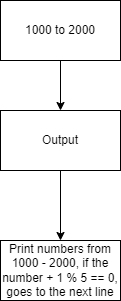

The diagram above was exported from draw.io. Its source (the exported page's mxGraphModel, read from the mxfile embedded in the PNG):
<mxGraphModel dx="609" dy="479" grid="1" gridSize="10" guides="1" tooltips="1" connect="1" arrows="1" fold="1" page="1" pageScale="1" pageWidth="827" pageHeight="1169" math="0" shadow="0">
  <root>
    <mxCell id="0" />
    <mxCell id="1" parent="0" />
    <mxCell id="17" style="edgeStyle=orthogonalEdgeStyle;rounded=0;html=1;exitX=0.5;exitY=1;exitDx=0;exitDy=0;entryX=0.5;entryY=0;entryDx=0;entryDy=0;" parent="1" source="2" target="5" edge="1">
      <mxGeometry relative="1" as="geometry" />
    </mxCell>
    <mxCell id="2" value="1000 to 2000" style="rounded=0;whiteSpace=wrap;html=1;" parent="1" vertex="1">
      <mxGeometry x="160" y="150" width="120" height="60" as="geometry" />
    </mxCell>
    <mxCell id="18" style="edgeStyle=orthogonalEdgeStyle;rounded=0;html=1;exitX=0.5;exitY=1;exitDx=0;exitDy=0;entryX=0.5;entryY=0;entryDx=0;entryDy=0;" parent="1" source="5" target="16" edge="1">
      <mxGeometry relative="1" as="geometry" />
    </mxCell>
    <mxCell id="5" value="Output" style="rounded=0;whiteSpace=wrap;html=1;" parent="1" vertex="1">
      <mxGeometry x="160" y="260" width="120" height="60" as="geometry" />
    </mxCell>
    <mxCell id="16" value="Print numbers from 1000 - 2000, if the number + 1 % 5 == 0, goes to the next line" style="rounded=0;whiteSpace=wrap;html=1;" parent="1" vertex="1">
      <mxGeometry x="160" y="390" width="120" height="60" as="geometry" />
    </mxCell>
  </root>
</mxGraphModel>